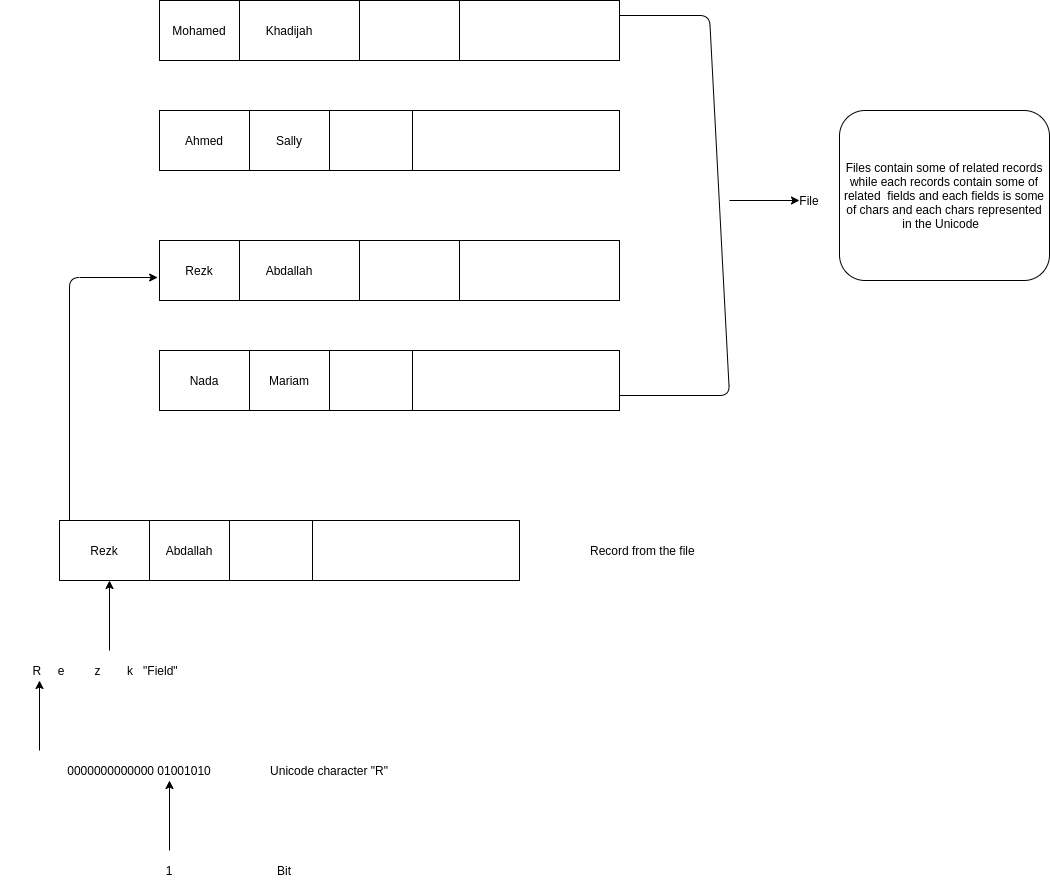

The diagram above was exported from draw.io. Its source (the exported page's mxGraphModel, read from the mxfile embedded in the PNG):
<mxGraphModel dx="862" dy="442" grid="1" gridSize="10" guides="1" tooltips="1" connect="1" arrows="1" fold="1" page="1" pageScale="1" pageWidth="827" pageHeight="1169" math="0" shadow="0">
  <root>
    <mxCell id="0" />
    <mxCell id="1" parent="0" />
    <mxCell id="_9CCW-mSIxwbthqcworO-1" value="" style="rounded=0;whiteSpace=wrap;html=1;" vertex="1" parent="1">
      <mxGeometry x="160" y="200" width="460" height="60" as="geometry" />
    </mxCell>
    <mxCell id="_9CCW-mSIxwbthqcworO-2" value="" style="endArrow=none;html=1;" edge="1" parent="1">
      <mxGeometry width="50" height="50" relative="1" as="geometry">
        <mxPoint x="240" y="260" as="sourcePoint" />
        <mxPoint x="240" y="200" as="targetPoint" />
      </mxGeometry>
    </mxCell>
    <mxCell id="_9CCW-mSIxwbthqcworO-3" value="" style="endArrow=none;html=1;" edge="1" parent="1">
      <mxGeometry width="50" height="50" relative="1" as="geometry">
        <mxPoint x="360" y="260" as="sourcePoint" />
        <mxPoint x="360" y="200" as="targetPoint" />
      </mxGeometry>
    </mxCell>
    <mxCell id="_9CCW-mSIxwbthqcworO-4" value="" style="endArrow=none;html=1;" edge="1" parent="1">
      <mxGeometry width="50" height="50" relative="1" as="geometry">
        <mxPoint x="460" y="260" as="sourcePoint" />
        <mxPoint x="460" y="200" as="targetPoint" />
      </mxGeometry>
    </mxCell>
    <mxCell id="_9CCW-mSIxwbthqcworO-5" value="Mohamed" style="text;html=1;strokeColor=none;fillColor=none;align=center;verticalAlign=middle;whiteSpace=wrap;rounded=0;" vertex="1" parent="1">
      <mxGeometry x="180" y="220" width="40" height="20" as="geometry" />
    </mxCell>
    <mxCell id="_9CCW-mSIxwbthqcworO-6" value="Khadijah" style="text;html=1;strokeColor=none;fillColor=none;align=center;verticalAlign=middle;whiteSpace=wrap;rounded=0;" vertex="1" parent="1">
      <mxGeometry x="260" y="220" width="60" height="20" as="geometry" />
    </mxCell>
    <mxCell id="_9CCW-mSIxwbthqcworO-7" value="" style="rounded=0;whiteSpace=wrap;html=1;" vertex="1" parent="1">
      <mxGeometry x="160" y="310" width="460" height="60" as="geometry" />
    </mxCell>
    <mxCell id="_9CCW-mSIxwbthqcworO-8" value="Ahmed" style="text;html=1;strokeColor=none;fillColor=none;align=center;verticalAlign=middle;whiteSpace=wrap;rounded=0;" vertex="1" parent="1">
      <mxGeometry x="180" y="330" width="50" height="20" as="geometry" />
    </mxCell>
    <mxCell id="_9CCW-mSIxwbthqcworO-9" value="" style="endArrow=none;html=1;" edge="1" parent="1">
      <mxGeometry width="50" height="50" relative="1" as="geometry">
        <mxPoint x="250" y="370" as="sourcePoint" />
        <mxPoint x="250" y="310" as="targetPoint" />
      </mxGeometry>
    </mxCell>
    <mxCell id="_9CCW-mSIxwbthqcworO-10" value="" style="endArrow=none;html=1;" edge="1" parent="1">
      <mxGeometry width="50" height="50" relative="1" as="geometry">
        <mxPoint x="330" y="370" as="sourcePoint" />
        <mxPoint x="330" y="310" as="targetPoint" />
      </mxGeometry>
    </mxCell>
    <mxCell id="_9CCW-mSIxwbthqcworO-11" value="Sally" style="text;html=1;strokeColor=none;fillColor=none;align=center;verticalAlign=middle;whiteSpace=wrap;rounded=0;" vertex="1" parent="1">
      <mxGeometry x="260" y="330" width="60" height="20" as="geometry" />
    </mxCell>
    <mxCell id="_9CCW-mSIxwbthqcworO-12" value="" style="endArrow=none;html=1;" edge="1" parent="1">
      <mxGeometry width="50" height="50" relative="1" as="geometry">
        <mxPoint x="413" y="370" as="sourcePoint" />
        <mxPoint x="413" y="310" as="targetPoint" />
      </mxGeometry>
    </mxCell>
    <mxCell id="_9CCW-mSIxwbthqcworO-13" value="" style="rounded=0;whiteSpace=wrap;html=1;" vertex="1" parent="1">
      <mxGeometry x="160" y="440" width="460" height="60" as="geometry" />
    </mxCell>
    <mxCell id="_9CCW-mSIxwbthqcworO-14" value="" style="endArrow=none;html=1;" edge="1" parent="1">
      <mxGeometry width="50" height="50" relative="1" as="geometry">
        <mxPoint x="240" y="500" as="sourcePoint" />
        <mxPoint x="240" y="440" as="targetPoint" />
      </mxGeometry>
    </mxCell>
    <mxCell id="_9CCW-mSIxwbthqcworO-15" value="" style="endArrow=none;html=1;" edge="1" parent="1">
      <mxGeometry width="50" height="50" relative="1" as="geometry">
        <mxPoint x="360" y="500" as="sourcePoint" />
        <mxPoint x="360" y="440" as="targetPoint" />
      </mxGeometry>
    </mxCell>
    <mxCell id="_9CCW-mSIxwbthqcworO-16" value="" style="endArrow=none;html=1;" edge="1" parent="1">
      <mxGeometry width="50" height="50" relative="1" as="geometry">
        <mxPoint x="460" y="500" as="sourcePoint" />
        <mxPoint x="460" y="440" as="targetPoint" />
      </mxGeometry>
    </mxCell>
    <mxCell id="_9CCW-mSIxwbthqcworO-17" value="Rezk" style="text;html=1;strokeColor=none;fillColor=none;align=center;verticalAlign=middle;whiteSpace=wrap;rounded=0;" vertex="1" parent="1">
      <mxGeometry x="180" y="460" width="40" height="20" as="geometry" />
    </mxCell>
    <mxCell id="_9CCW-mSIxwbthqcworO-18" value="Abdallah" style="text;html=1;strokeColor=none;fillColor=none;align=center;verticalAlign=middle;whiteSpace=wrap;rounded=0;" vertex="1" parent="1">
      <mxGeometry x="260" y="460" width="60" height="20" as="geometry" />
    </mxCell>
    <mxCell id="_9CCW-mSIxwbthqcworO-19" value="" style="rounded=0;whiteSpace=wrap;html=1;" vertex="1" parent="1">
      <mxGeometry x="160" y="550" width="460" height="60" as="geometry" />
    </mxCell>
    <mxCell id="_9CCW-mSIxwbthqcworO-20" value="Nada" style="text;html=1;strokeColor=none;fillColor=none;align=center;verticalAlign=middle;whiteSpace=wrap;rounded=0;" vertex="1" parent="1">
      <mxGeometry x="180" y="570" width="50" height="20" as="geometry" />
    </mxCell>
    <mxCell id="_9CCW-mSIxwbthqcworO-21" value="" style="endArrow=none;html=1;" edge="1" parent="1">
      <mxGeometry width="50" height="50" relative="1" as="geometry">
        <mxPoint x="250" y="610" as="sourcePoint" />
        <mxPoint x="250" y="550" as="targetPoint" />
      </mxGeometry>
    </mxCell>
    <mxCell id="_9CCW-mSIxwbthqcworO-22" value="" style="endArrow=none;html=1;" edge="1" parent="1">
      <mxGeometry width="50" height="50" relative="1" as="geometry">
        <mxPoint x="330" y="610" as="sourcePoint" />
        <mxPoint x="330" y="550" as="targetPoint" />
      </mxGeometry>
    </mxCell>
    <mxCell id="_9CCW-mSIxwbthqcworO-23" value="Mariam" style="text;html=1;strokeColor=none;fillColor=none;align=center;verticalAlign=middle;whiteSpace=wrap;rounded=0;" vertex="1" parent="1">
      <mxGeometry x="260" y="570" width="60" height="20" as="geometry" />
    </mxCell>
    <mxCell id="_9CCW-mSIxwbthqcworO-24" value="" style="endArrow=none;html=1;" edge="1" parent="1">
      <mxGeometry width="50" height="50" relative="1" as="geometry">
        <mxPoint x="413" y="610" as="sourcePoint" />
        <mxPoint x="413" y="550" as="targetPoint" />
      </mxGeometry>
    </mxCell>
    <mxCell id="_9CCW-mSIxwbthqcworO-25" value="" style="endArrow=classic;html=1;entryX=-0.004;entryY=0.617;entryDx=0;entryDy=0;entryPerimeter=0;" edge="1" parent="1" target="_9CCW-mSIxwbthqcworO-13">
      <mxGeometry width="50" height="50" relative="1" as="geometry">
        <mxPoint x="70" y="720" as="sourcePoint" />
        <mxPoint x="80" y="480" as="targetPoint" />
        <Array as="points">
          <mxPoint x="70" y="477" />
        </Array>
      </mxGeometry>
    </mxCell>
    <mxCell id="_9CCW-mSIxwbthqcworO-26" value="" style="rounded=0;whiteSpace=wrap;html=1;" vertex="1" parent="1">
      <mxGeometry x="60" y="720" width="460" height="60" as="geometry" />
    </mxCell>
    <mxCell id="_9CCW-mSIxwbthqcworO-27" value="Rezk" style="text;html=1;strokeColor=none;fillColor=none;align=center;verticalAlign=middle;whiteSpace=wrap;rounded=0;" vertex="1" parent="1">
      <mxGeometry x="80" y="740" width="50" height="20" as="geometry" />
    </mxCell>
    <mxCell id="_9CCW-mSIxwbthqcworO-28" value="" style="endArrow=none;html=1;" edge="1" parent="1">
      <mxGeometry width="50" height="50" relative="1" as="geometry">
        <mxPoint x="150" y="780" as="sourcePoint" />
        <mxPoint x="150" y="720" as="targetPoint" />
      </mxGeometry>
    </mxCell>
    <mxCell id="_9CCW-mSIxwbthqcworO-29" value="" style="endArrow=none;html=1;" edge="1" parent="1">
      <mxGeometry width="50" height="50" relative="1" as="geometry">
        <mxPoint x="230" y="780" as="sourcePoint" />
        <mxPoint x="230" y="720" as="targetPoint" />
      </mxGeometry>
    </mxCell>
    <mxCell id="_9CCW-mSIxwbthqcworO-30" value="Abdallah" style="text;html=1;strokeColor=none;fillColor=none;align=center;verticalAlign=middle;whiteSpace=wrap;rounded=0;" vertex="1" parent="1">
      <mxGeometry x="160" y="740" width="60" height="20" as="geometry" />
    </mxCell>
    <mxCell id="_9CCW-mSIxwbthqcworO-31" value="" style="endArrow=none;html=1;" edge="1" parent="1">
      <mxGeometry width="50" height="50" relative="1" as="geometry">
        <mxPoint x="313" y="780" as="sourcePoint" />
        <mxPoint x="313" y="720" as="targetPoint" />
      </mxGeometry>
    </mxCell>
    <mxCell id="_9CCW-mSIxwbthqcworO-32" value="" style="endArrow=classic;html=1;" edge="1" parent="1">
      <mxGeometry width="50" height="50" relative="1" as="geometry">
        <mxPoint x="110" y="850" as="sourcePoint" />
        <mxPoint x="110" y="780" as="targetPoint" />
      </mxGeometry>
    </mxCell>
    <mxCell id="_9CCW-mSIxwbthqcworO-33" value="R&amp;nbsp; &amp;nbsp; &amp;nbsp;e&amp;nbsp; &amp;nbsp; &amp;nbsp; &amp;nbsp; &amp;nbsp;z&amp;nbsp; &amp;nbsp; &amp;nbsp; &amp;nbsp; k&amp;nbsp; &amp;nbsp;&quot;Field&quot;" style="text;html=1;strokeColor=none;fillColor=none;align=center;verticalAlign=middle;whiteSpace=wrap;rounded=0;" vertex="1" parent="1">
      <mxGeometry x="1" y="860" width="210" height="20" as="geometry" />
    </mxCell>
    <mxCell id="_9CCW-mSIxwbthqcworO-34" value="Record from the file&amp;nbsp;" style="text;html=1;strokeColor=none;fillColor=none;align=center;verticalAlign=middle;whiteSpace=wrap;rounded=0;" vertex="1" parent="1">
      <mxGeometry x="580" y="740" width="130" height="20" as="geometry" />
    </mxCell>
    <mxCell id="_9CCW-mSIxwbthqcworO-35" value="" style="endArrow=none;html=1;exitX=1;exitY=0.75;exitDx=0;exitDy=0;entryX=1;entryY=0.25;entryDx=0;entryDy=0;" edge="1" parent="1" source="_9CCW-mSIxwbthqcworO-19" target="_9CCW-mSIxwbthqcworO-1">
      <mxGeometry width="50" height="50" relative="1" as="geometry">
        <mxPoint x="660" y="590" as="sourcePoint" />
        <mxPoint x="660" y="240" as="targetPoint" />
        <Array as="points">
          <mxPoint x="730" y="595" />
          <mxPoint x="710" y="215" />
        </Array>
      </mxGeometry>
    </mxCell>
    <mxCell id="_9CCW-mSIxwbthqcworO-36" value="File" style="text;html=1;strokeColor=none;fillColor=none;align=center;verticalAlign=middle;whiteSpace=wrap;rounded=0;" vertex="1" parent="1">
      <mxGeometry x="790" y="390" width="40" height="20" as="geometry" />
    </mxCell>
    <mxCell id="_9CCW-mSIxwbthqcworO-37" value="" style="endArrow=classic;html=1;" edge="1" parent="1">
      <mxGeometry width="50" height="50" relative="1" as="geometry">
        <mxPoint x="730" y="400" as="sourcePoint" />
        <mxPoint x="800" y="400" as="targetPoint" />
      </mxGeometry>
    </mxCell>
    <mxCell id="_9CCW-mSIxwbthqcworO-38" value="Files contain some of related records while each records contain some of related&amp;nbsp; fields and each fields is some of chars and each chars represented in the Unicode&amp;nbsp;&amp;nbsp;" style="rounded=1;whiteSpace=wrap;html=1;" vertex="1" parent="1">
      <mxGeometry x="840" y="310" width="210" height="170" as="geometry" />
    </mxCell>
    <mxCell id="_9CCW-mSIxwbthqcworO-39" value="0000000000000 01001010" style="text;html=1;strokeColor=none;fillColor=none;align=center;verticalAlign=middle;whiteSpace=wrap;rounded=0;" vertex="1" parent="1">
      <mxGeometry x="30" y="960" width="220" height="20" as="geometry" />
    </mxCell>
    <mxCell id="_9CCW-mSIxwbthqcworO-40" value="" style="endArrow=classic;html=1;" edge="1" parent="1">
      <mxGeometry width="50" height="50" relative="1" as="geometry">
        <mxPoint x="40" y="950" as="sourcePoint" />
        <mxPoint x="40" y="880" as="targetPoint" />
      </mxGeometry>
    </mxCell>
    <mxCell id="_9CCW-mSIxwbthqcworO-41" value="Unicode character &quot;R&quot;" style="text;html=1;strokeColor=none;fillColor=none;align=center;verticalAlign=middle;whiteSpace=wrap;rounded=0;" vertex="1" parent="1">
      <mxGeometry x="220" y="960" width="220" height="20" as="geometry" />
    </mxCell>
    <mxCell id="_9CCW-mSIxwbthqcworO-42" value="" style="endArrow=classic;html=1;" edge="1" parent="1">
      <mxGeometry width="50" height="50" relative="1" as="geometry">
        <mxPoint x="170" y="1050" as="sourcePoint" />
        <mxPoint x="170" y="980" as="targetPoint" />
      </mxGeometry>
    </mxCell>
    <mxCell id="_9CCW-mSIxwbthqcworO-43" value="1" style="text;html=1;strokeColor=none;fillColor=none;align=center;verticalAlign=middle;whiteSpace=wrap;rounded=0;" vertex="1" parent="1">
      <mxGeometry x="160" y="1060" width="20" height="20" as="geometry" />
    </mxCell>
    <mxCell id="_9CCW-mSIxwbthqcworO-48" value="Bit" style="text;html=1;strokeColor=none;fillColor=none;align=center;verticalAlign=middle;whiteSpace=wrap;rounded=0;" vertex="1" parent="1">
      <mxGeometry x="250" y="1060" width="70" height="20" as="geometry" />
    </mxCell>
  </root>
</mxGraphModel>